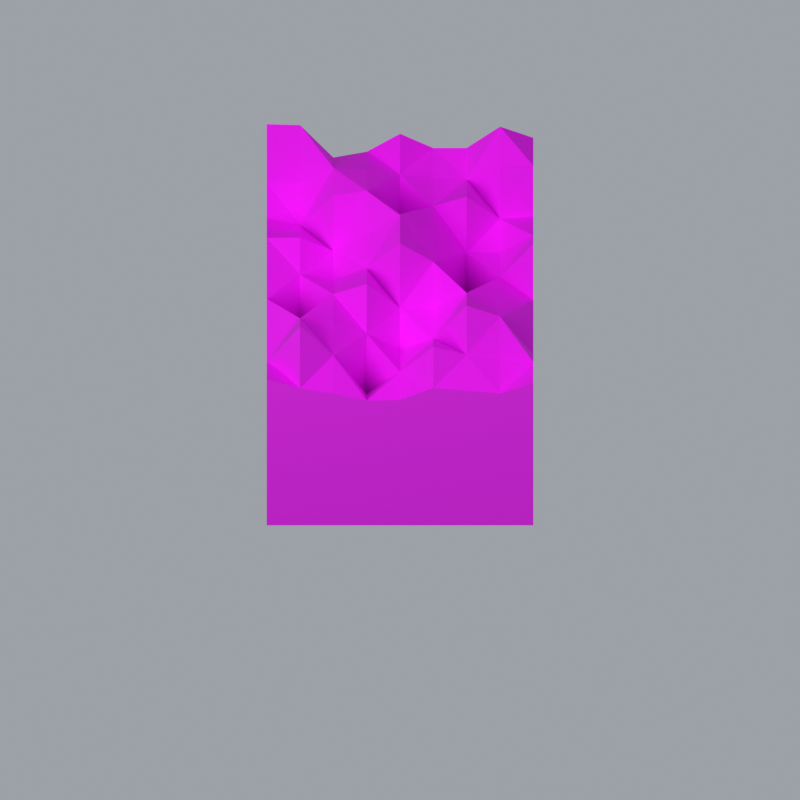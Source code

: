 # Source: wall-kit.blend  (saved by Blender 4.3.34; exported with 4.5.12 LTS)
import bpy
from mathutils import Matrix  # noqa: F401  (used for matrix-valued properties, if any)

bpy.ops.wm.read_factory_settings(use_empty=True)
scene = bpy.context.scene
scene.name = 'Scene'

# ---- collections
col_collection = bpy.data.collections.new('Collection'); scene.collection.children.link(col_collection)

# ---- images (referenced by path relative to the original .blend; pixels are not part of the script)
import os
ASSET_DIR = os.environ.get("B2B_ASSET_DIR", "")  # directory of the original .blend (textures are referenced by path, not embedded)
HERE = os.path.dirname(os.path.abspath(__file__))  # packed textures are extracted next to this script under _unpacked/

def load_image(name, relpath, width, height, colorspace="sRGB"):
    """Load a texture the original file referenced (path relative to the .blend, or extracted next to this script)."""
    p = next((c for c in (os.path.join(HERE, relpath), os.path.join(ASSET_DIR, relpath)) if relpath and os.path.exists(c)), "")
    if p:
        img = bpy.data.images.load(p, check_existing=True)
        img.name = name
    else:  # same state as the original file: an image datablock whose file is absent (Cycles renders it pink)
        img = bpy.data.images.new(name, width, height)
        img.source = "FILE"
        img.filepath = "//" + (relpath or name)
    img.colorspace_settings.name = colorspace
    return img
img_garden_ridge_png = load_image('garden-ridge.png', 'garden-ridge.png', 1024, 1024, 'sRGB')

# ---- materials (node trees are filled in below, after node groups)
mat_slate = bpy.data.materials.new('slate')

# ---- material node trees
mat_slate.use_nodes = True; mat_slate.node_tree.nodes.clear()
_N = mat_slate.node_tree.nodes; _L = mat_slate.node_tree.links
n0 = _N.new('ShaderNodeBsdfPrincipled'); n0.name = 'Principled BSDF'; n0.location = (10, 300)
n0.inputs[2].default_value = 0.95
n1 = _N.new('ShaderNodeOutputMaterial'); n1.name = 'Material Output'; n1.location = (300, 300)
n2 = _N.new('ShaderNodeTexImage'); n2.name = 'Image Texture'; n2.location = (0, 0)
n2.image = img_garden_ridge_png
_L.new(n0.outputs[0], n1.inputs[0])
_L.new(n2.outputs[0], n0.inputs[0])
n1.is_active_output = True

# ---- world
world_world = bpy.data.worlds.new('World'); scene.world = world_world
world_world.use_nodes = True; world_world.node_tree.nodes.clear()
_N = world_world.node_tree.nodes; _L = world_world.node_tree.links
n0 = _N.new('ShaderNodeOutputWorld'); n0.name = 'World Output'; n0.location = (300, 300)
n1 = _N.new('ShaderNodeBackground'); n1.name = 'Background'; n1.location = (10, 300)
n1.inputs[0].default_value = (0.52, 0.55, 0.6, 1.0)
n1.inputs[1].default_value = 0.65
_L.new(n1.outputs[0], n0.inputs[0])
n0.is_active_output = True
world_world.color = (0.05088, 0.05088, 0.05088)
world_world.sun_shadow_jitter_overblur = 0.0

# ---- cameras
cam_camera_001 = bpy.data.cameras.new('Camera.001')
cam_camera_001.type = 'ORTHO'
cam_camera_001.ortho_scale = 3.0

# ---- lights
light_area = bpy.data.lights.new('Area', 'AREA')
light_area.energy = 380.0
light_area.size = 5.0
light_area.size_y = 1.0

# ---- meshes
me_connected_wall_064 = bpy.data.meshes.new('connected-wall.064')
me_connected_wall_064.from_pydata([(-0.5, 0.375, 1.359), (-0.375, 0.5, 1.645), (-0.5, 0.5, 1.655), (-0.5, 0.375, 1.359), (-0.375, 0.375, 1.344), (-0.375, 0.5, 1.645), (-0.25, 0.375, 1.518), (-0.25, 0.5, 1.288), (-0.375, 0.5, 1.645), (-0.375, 0.375, 1.344), (-0.25, 0.375, 1.518), (-0.375, 0.5, 1.645), (-0.25, 0.375, 1.518), (-0.125, 0.5, 1.352), (-0.25, 0.5, 1.288), (-0.25, 0.375, 1.518), (-0.125, 0.375, 1.502), (-0.125, 0.5, 1.352), (0.0, 0.375, 1.444), (0.0, 0.5, 1.55), (-0.125, 0.5, 1.352), (-0.125, 0.375, 1.502), (0.0, 0.375, 1.444), (-0.125, 0.5, 1.352), (0.0, 0.375, 1.444), (0.125, 0.5, 1.393), (0.0, 0.5, 1.55), (0.0, 0.375, 1.444), (0.125, 0.375, 1.406), (0.125, 0.5, 1.393), (0.25, 0.375, 1.39), (0.25, 0.5, 1.394), (0.125, 0.5, 1.393), (0.125, 0.375, 1.406), (0.25, 0.375, 1.39), (0.125, 0.5, 1.393), (0.25, 0.375, 1.39), (0.375, 0.5, 1.628), (0.25, 0.5, 1.394), (0.25, 0.375, 1.39), (0.375, 0.375, 1.536), (0.375, 0.5, 1.628), (0.5, 0.375, 1.541), (0.5, 0.5, 1.505), (0.375, 0.5, 1.628), (0.375, 0.375, 1.536), (0.5, 0.375, 1.541), (0.375, 0.5, 1.628), (-0.375, 0.25, 1.231), (-0.375, 0.375, 1.344), (-0.5, 0.375, 1.359), (-0.5, 0.25, 1.312), (-0.375, 0.25, 1.231), (-0.5, 0.375, 1.359), (-0.375, 0.25, 1.231), (-0.25, 0.375, 1.518), (-0.375, 0.375, 1.344), (-0.375, 0.25, 1.231), (-0.25, 0.25, 1.558), (-0.25, 0.375, 1.518), (-0.125, 0.25, 1.611), (-0.125, 0.375, 1.502), (-0.25, 0.375, 1.518), (-0.25, 0.25, 1.558), (-0.125, 0.25, 1.611), (-0.25, 0.375, 1.518), (-0.125, 0.25, 1.611), (0.0, 0.375, 1.444), (-0.125, 0.375, 1.502), (-0.125, 0.25, 1.611), (0.0, 0.25, 1.359), (0.0, 0.375, 1.444), (0.125, 0.25, 1.441), (0.125, 0.375, 1.406), (0.0, 0.375, 1.444), (0.0, 0.25, 1.359), (0.125, 0.25, 1.441), (0.0, 0.375, 1.444), (0.125, 0.25, 1.441), (0.25, 0.375, 1.39), (0.125, 0.375, 1.406), (0.125, 0.25, 1.441), (0.25, 0.25, 1.546), (0.25, 0.375, 1.39), (0.375, 0.25, 1.302), (0.375, 0.375, 1.536), (0.25, 0.375, 1.39), (0.25, 0.25, 1.546), (0.375, 0.25, 1.302), (0.25, 0.375, 1.39), (0.375, 0.25, 1.302), (0.5, 0.375, 1.541), (0.375, 0.375, 1.536), (0.375, 0.25, 1.302), (0.5, 0.25, 1.328), (0.5, 0.375, 1.541), (-0.5, 0.125, 1.437), (-0.375, 0.25, 1.231), (-0.5, 0.25, 1.312), (-0.5, 0.125, 1.437), (-0.375, 0.125, 1.442), (-0.375, 0.25, 1.231), (-0.25, 0.125, 1.293), (-0.25, 0.25, 1.558), (-0.375, 0.25, 1.231), (-0.375, 0.125, 1.442), (-0.25, 0.125, 1.293), (-0.375, 0.25, 1.231), (-0.25, 0.125, 1.293), (-0.125, 0.25, 1.611), (-0.25, 0.25, 1.558), (-0.25, 0.125, 1.293), (-0.125, 0.125, 1.475), (-0.125, 0.25, 1.611), (0.0, 0.125, 1.685), (0.0, 0.25, 1.359), (-0.125, 0.25, 1.611), (-0.125, 0.125, 1.475), (0.0, 0.125, 1.685), (-0.125, 0.25, 1.611), (0.0, 0.125, 1.685), (0.125, 0.25, 1.441), (0.0, 0.25, 1.359), (0.0, 0.125, 1.685), (0.125, 0.125, 1.499), (0.125, 0.25, 1.441), (0.25, 0.125, 1.275), (0.25, 0.25, 1.546), (0.125, 0.25, 1.441), (0.125, 0.125, 1.499), (0.25, 0.125, 1.275), (0.125, 0.25, 1.441), (0.25, 0.125, 1.275), (0.375, 0.25, 1.302), (0.25, 0.25, 1.546), (0.25, 0.125, 1.275), (0.375, 0.125, 1.28), (0.375, 0.25, 1.302), (0.5, 0.125, 1.463), (0.5, 0.25, 1.328), (0.375, 0.25, 1.302), (0.375, 0.125, 1.28), (0.5, 0.125, 1.463), (0.375, 0.25, 1.302), (-0.375, 0.0, 1.382), (-0.375, 0.125, 1.442), (-0.5, 0.125, 1.437), (-0.5, 0.0, 1.445), (-0.375, 0.0, 1.382), (-0.5, 0.125, 1.437), (-0.375, 0.0, 1.382), (-0.25, 0.125, 1.293), (-0.375, 0.125, 1.442), (-0.375, 0.0, 1.382), (-0.25, 0.0, 1.315), (-0.25, 0.125, 1.293), (-0.125, 0.0, 1.45), (-0.125, 0.125, 1.475), (-0.25, 0.125, 1.293), (-0.25, 0.0, 1.315), (-0.125, 0.0, 1.45), (-0.25, 0.125, 1.293), (-0.125, 0.0, 1.45), (0.0, 0.125, 1.685), (-0.125, 0.125, 1.475), (-0.125, 0.0, 1.45), (0.0, 0.0, 1.722), (0.0, 0.125, 1.685), (0.125, 0.0, 1.518), (0.125, 0.125, 1.499), (0.0, 0.125, 1.685), (0.0, 0.0, 1.722), (0.125, 0.0, 1.518), (0.0, 0.125, 1.685), (0.125, 0.0, 1.518), (0.25, 0.125, 1.275), (0.125, 0.125, 1.499), (0.125, 0.0, 1.518), (0.25, 0.0, 1.124), (0.25, 0.125, 1.275), (0.375, 0.0, 1.354), (0.375, 0.125, 1.28), (0.25, 0.125, 1.275), (0.25, 0.0, 1.124), (0.375, 0.0, 1.354), (0.25, 0.125, 1.275), (0.375, 0.0, 1.354), (0.5, 0.125, 1.463), (0.375, 0.125, 1.28), (0.375, 0.0, 1.354), (0.5, 0.0, 1.715), (0.5, 0.125, 1.463), (-0.5, -0.125, 1.459), (-0.375, 0.0, 1.382), (-0.5, 0.0, 1.445), (-0.5, -0.125, 1.459), (-0.375, -0.125, 1.237), (-0.375, 0.0, 1.382), (-0.25, -0.125, 1.508), (-0.25, 0.0, 1.315), (-0.375, 0.0, 1.382), (-0.375, -0.125, 1.237), (-0.25, -0.125, 1.508), (-0.375, 0.0, 1.382), (-0.25, -0.125, 1.508), (-0.125, 0.0, 1.45), (-0.25, 0.0, 1.315), (-0.25, -0.125, 1.508), (-0.125, -0.125, 1.62), (-0.125, 0.0, 1.45), (0.0, -0.125, 1.358), (0.0, 0.0, 1.722), (-0.125, 0.0, 1.45), (-0.125, -0.125, 1.62), (0.0, -0.125, 1.358), (-0.125, 0.0, 1.45), (0.0, -0.125, 1.358), (0.125, 0.0, 1.518), (0.0, 0.0, 1.722), (0.0, -0.125, 1.358), (0.125, -0.125, 1.347), (0.125, 0.0, 1.518), (0.25, -0.125, 1.522), (0.25, 0.0, 1.124), (0.125, 0.0, 1.518), (0.125, -0.125, 1.347), (0.25, -0.125, 1.522), (0.125, 0.0, 1.518), (0.25, -0.125, 1.522), (0.375, 0.0, 1.354), (0.25, 0.0, 1.124), (0.25, -0.125, 1.522), (0.375, -0.125, 1.502), (0.375, 0.0, 1.354), (0.5, -0.125, 1.441), (0.5, 0.0, 1.715), (0.375, 0.0, 1.354), (0.375, -0.125, 1.502), (0.5, -0.125, 1.441), (0.375, 0.0, 1.354), (-0.375, -0.25, 1.587), (-0.375, -0.125, 1.237), (-0.5, -0.125, 1.459), (-0.5, -0.25, 1.45), (-0.375, -0.25, 1.587), (-0.5, -0.125, 1.459), (-0.375, -0.25, 1.587), (-0.25, -0.125, 1.508), (-0.375, -0.125, 1.237), (-0.375, -0.25, 1.587), (-0.25, -0.25, 1.543), (-0.25, -0.125, 1.508), (-0.125, -0.25, 1.416), (-0.125, -0.125, 1.62), (-0.25, -0.125, 1.508), (-0.25, -0.25, 1.543), (-0.125, -0.25, 1.416), (-0.25, -0.125, 1.508), (-0.125, -0.25, 1.416), (0.0, -0.125, 1.358), (-0.125, -0.125, 1.62), (-0.125, -0.25, 1.416), (0.0, -0.25, 1.243), (0.0, -0.125, 1.358), (0.125, -0.25, 1.361), (0.125, -0.125, 1.347), (0.0, -0.125, 1.358), (0.0, -0.25, 1.243), (0.125, -0.25, 1.361), (0.0, -0.125, 1.358), (0.125, -0.25, 1.361), (0.25, -0.125, 1.522), (0.125, -0.125, 1.347), (0.125, -0.25, 1.361), (0.25, -0.25, 1.726), (0.25, -0.125, 1.522), (0.375, -0.25, 1.61), (0.375, -0.125, 1.502), (0.25, -0.125, 1.522), (0.25, -0.25, 1.726), (0.375, -0.25, 1.61), (0.25, -0.125, 1.522), (0.375, -0.25, 1.61), (0.5, -0.125, 1.441), (0.375, -0.125, 1.502), (0.375, -0.25, 1.61), (0.5, -0.25, 1.19), (0.5, -0.125, 1.441), (-0.5, -0.375, 1.451), (-0.375, -0.25, 1.587), (-0.5, -0.25, 1.45), (-0.5, -0.375, 1.451), (-0.375, -0.375, 1.84), (-0.375, -0.25, 1.587), (-0.25, -0.375, 1.526), (-0.25, -0.25, 1.543), (-0.375, -0.25, 1.587), (-0.375, -0.375, 1.84), (-0.25, -0.375, 1.526), (-0.375, -0.25, 1.587), (-0.25, -0.375, 1.526), (-0.125, -0.25, 1.416), (-0.25, -0.25, 1.543), (-0.25, -0.375, 1.526), (-0.125, -0.375, 1.106), (-0.125, -0.25, 1.416), (0.0, -0.375, 1.342), (0.0, -0.25, 1.243), (-0.125, -0.25, 1.416), (-0.125, -0.375, 1.106), (0.0, -0.375, 1.342), (-0.125, -0.25, 1.416), (0.0, -0.375, 1.342), (0.125, -0.25, 1.361), (0.0, -0.25, 1.243), (0.0, -0.375, 1.342), (0.125, -0.375, 1.623), (0.125, -0.25, 1.361), (0.25, -0.375, 1.527), (0.25, -0.25, 1.726), (0.125, -0.25, 1.361), (0.125, -0.375, 1.623), (0.25, -0.375, 1.527), (0.125, -0.25, 1.361), (0.25, -0.375, 1.527), (0.375, -0.25, 1.61), (0.25, -0.25, 1.726), (0.25, -0.375, 1.527), (0.375, -0.375, 1.473), (0.375, -0.25, 1.61), (0.5, -0.375, 1.449), (0.5, -0.25, 1.19), (0.375, -0.25, 1.61), (0.375, -0.375, 1.473), (0.5, -0.375, 1.449), (0.375, -0.25, 1.61), (-0.375, -0.5, 1.506), (-0.375, -0.375, 1.84), (-0.5, -0.375, 1.451), (-0.5, -0.5, 1.602), (-0.375, -0.5, 1.506), (-0.5, -0.375, 1.451), (-0.375, -0.5, 1.506), (-0.25, -0.375, 1.526), (-0.375, -0.375, 1.84), (-0.375, -0.5, 1.506), (-0.25, -0.5, 1.447), (-0.25, -0.375, 1.526), (-0.125, -0.5, 1.369), (-0.125, -0.375, 1.106), (-0.25, -0.375, 1.526), (-0.25, -0.5, 1.447), (-0.125, -0.5, 1.369), (-0.25, -0.375, 1.526), (-0.125, -0.5, 1.369), (0.0, -0.375, 1.342), (-0.125, -0.375, 1.106), (-0.125, -0.5, 1.369), (0.0, -0.5, 1.379), (0.0, -0.375, 1.342), (0.125, -0.5, 1.508), (0.125, -0.375, 1.623), (0.0, -0.375, 1.342), (0.0, -0.5, 1.379), (0.125, -0.5, 1.508), (0.0, -0.375, 1.342), (0.125, -0.5, 1.508), (0.25, -0.375, 1.527), (0.125, -0.375, 1.623), (0.125, -0.5, 1.508), (0.25, -0.5, 1.478), (0.25, -0.375, 1.527), (0.375, -0.5, 1.448), (0.375, -0.375, 1.473), (0.25, -0.375, 1.527), (0.25, -0.5, 1.478), (0.375, -0.5, 1.448), (0.25, -0.375, 1.527), (0.375, -0.5, 1.448), (0.5, -0.375, 1.449), (0.375, -0.375, 1.473), (0.375, -0.5, 1.448), (0.5, -0.5, 1.558), (0.5, -0.375, 1.449), (0.5, 0.5, 1.505), (0.5, 0.375, 1.541), (0.5, 0.375, 0.0), (0.5, 0.5, 0.0), (0.5, 0.375, 1.541), (0.5, 0.25, 1.328), (0.5, 0.25, 0.0), (0.5, 0.375, 0.0), (0.5, 0.25, 1.328), (0.5, 0.125, 1.463), (0.5, 0.125, 0.0), (0.5, 0.25, 0.0), (0.5, 0.125, 1.463), (0.5, 0.0, 1.715), (0.5, 0.0, 0.0), (0.5, 0.125, 0.0), (0.5, 0.0, 1.715), (0.5, -0.125, 1.441), (0.5, -0.125, 0.0), (0.5, 0.0, 0.0), (0.5, -0.125, 1.441), (0.5, -0.25, 1.19), (0.5, -0.25, 0.0), (0.5, -0.125, 0.0), (0.5, -0.25, 1.19), (0.5, -0.375, 1.449), (0.5, -0.375, 0.0), (0.5, -0.25, 0.0), (0.5, -0.375, 1.449), (0.5, -0.5, 1.558), (0.5, -0.5, 0.0), (0.5, -0.375, 0.0), (-0.375, -0.5, 1.506), (-0.5, -0.5, 1.602), (-0.5, -0.5, 0.0), (-0.375, -0.5, 0.0), (-0.25, -0.5, 1.447), (-0.375, -0.5, 1.506), (-0.375, -0.5, 0.0), (-0.25, -0.5, 0.0), (-0.125, -0.5, 1.369), (-0.25, -0.5, 1.447), (-0.25, -0.5, 0.0), (-0.125, -0.5, 0.0), (0.0, -0.5, 1.379), (-0.125, -0.5, 1.369), (-0.125, -0.5, 0.0), (0.0, -0.5, 0.0), (0.125, -0.5, 1.508), (0.0, -0.5, 1.379), (0.0, -0.5, 0.0), (0.125, -0.5, 0.0), (0.25, -0.5, 1.478), (0.125, -0.5, 1.508), (0.125, -0.5, 0.0), (0.25, -0.5, 0.0), (0.375, -0.5, 1.448), (0.25, -0.5, 1.478), (0.25, -0.5, 0.0), (0.375, -0.5, 0.0), (0.5, -0.5, 1.558), (0.375, -0.5, 1.448), (0.375, -0.5, 0.0), (0.5, -0.5, 0.0)], [], [(0, 1, 2), (3, 4, 5), (6, 7, 8), (9, 10, 11), (12, 13, 14), (15, 16, 17), (18, 19, 20), (21, 22, 23), (24, 25, 26), (27, 28, 29), (30, 31, 32), (33, 34, 35), (36, 37, 38), (39, 40, 41), (42, 43, 44), (45, 46, 47), (48, 49, 50), (51, 52, 53), (54, 55, 56), (57, 58, 59), (60, 61, 62), (63, 64, 65), (66, 67, 68), (69, 70, 71), (72, 73, 74), (75, 76, 77), (78, 79, 80), (81, 82, 83), (84, 85, 86), (87, 88, 89), (90, 91, 92), (93, 94, 95), (96, 97, 98), (99, 100, 101), (102, 103, 104), (105, 106, 107), (108, 109, 110), (111, 112, 113), (114, 115, 116), (117, 118, 119), (120, 121, 122), (123, 124, 125), (126, 127, 128), (129, 130, 131), (132, 133, 134), (135, 136, 137), (138, 139, 140), (141, 142, 143), (144, 145, 146), (147, 148, 149), (150, 151, 152), (153, 154, 155), (156, 157, 158), (159, 160, 161), (162, 163, 164), (165, 166, 167), (168, 169, 170), (171, 172, 173), (174, 175, 176), (177, 178, 179), (180, 181, 182), (183, 184, 185), (186, 187, 188), (189, 190, 191), (192, 193, 194), (195, 196, 197), (198, 199, 200), (201, 202, 203), (204, 205, 206), (207, 208, 209), (210, 211, 212), (213, 214, 215), (216, 217, 218), (219, 220, 221), (222, 223, 224), (225, 226, 227), (228, 229, 230), (231, 232, 233), (234, 235, 236), (237, 238, 239), (240, 241, 242), (243, 244, 245), (246, 247, 248), (249, 250, 251), (252, 253, 254), (255, 256, 257), (258, 259, 260), (261, 262, 263), (264, 265, 266), (267, 268, 269), (270, 271, 272), (273, 274, 275), (276, 277, 278), (279, 280, 281), (282, 283, 284), (285, 286, 287), (288, 289, 290), (291, 292, 293), (294, 295, 296), (297, 298, 299), (300, 301, 302), (303, 304, 305), (306, 307, 308), (309, 310, 311), (312, 313, 314), (315, 316, 317), (318, 319, 320), (321, 322, 323), (324, 325, 326), (327, 328, 329), (330, 331, 332), (333, 334, 335), (336, 337, 338), (339, 340, 341), (342, 343, 344), (345, 346, 347), (348, 349, 350), (351, 352, 353), (354, 355, 356), (357, 358, 359), (360, 361, 362), (363, 364, 365), (366, 367, 368), (369, 370, 371), (372, 373, 374), (375, 376, 377), (378, 379, 380), (381, 382, 383), (384, 385, 386, 387), (388, 389, 390, 391), (392, 393, 394, 395), (396, 397, 398, 399), (400, 401, 402, 403), (404, 405, 406, 407), (408, 409, 410, 411), (412, 413, 414, 415), (416, 417, 418, 419), (420, 421, 422, 423), (424, 425, 426, 427), (428, 429, 430, 431), (432, 433, 434, 435), (436, 437, 438, 439), (440, 441, 442, 443), (444, 445, 446, 447)])
_uv = me_connected_wall_064.uv_layers.new(name='UVMap')
_uv.uv.foreach_set('vector', [0.52, 0.5487, 0.5487, 0.52, 0.52, 0.52, 0.52, 0.5487, 0.5487, 0.5487, 0.5487, 0.52, 0.5775, 0.5487, 0.5775, 0.52, 0.5487, 0.52, 0.5487, 0.5487, 0.5775, 0.5487, 0.5487, 0.52, 0.5775, 0.5487, 0.6062, 0.52, 0.5775, 0.52, 0.5775, 0.5487, 0.6062, 0.5487, 0.6062, 0.52, 0.635, 0.5487, 0.635, 0.52, 0.6062, 0.52, 0.6062, 0.5487, 0.635, 0.5487, 0.6062, 0.52, 0.635, 0.5487, 0.6637, 0.52, 0.635, 0.52, 0.635, 0.5487, 0.6637, 0.5487, 0.6637, 0.52, 0.6925, 0.5487, 0.6925, 0.52, 0.6637, 0.52, 0.6637, 0.5487, 0.6925, 0.5487, 0.6637, 0.52, 0.6925, 0.5487, 0.7212, 0.52, 0.6925, 0.52, 0.6925, 0.5487, 0.7212, 0.5487, 0.7212, 0.52, 0.75, 0.5487, 0.75, 0.52, 0.7212, 0.52, 0.7212, 0.5487, 0.75, 0.5487, 0.7212, 0.52, 0.5487, 0.5775, 0.5487, 0.5487, 0.52, 0.5487, 0.52, 0.5775, 0.5487, 0.5775, 0.52, 0.5487, 0.5487, 0.5775, 0.5775, 0.5487, 0.5487, 0.5487, 0.5487, 0.5775, 0.5775, 0.5775, 0.5775, 0.5487, 0.6062, 0.5775, 0.6062, 0.5487, 0.5775, 0.5487, 0.5775, 0.5775, 0.6062, 0.5775, 0.5775, 0.5487, 0.6062, 0.5775, 0.635, 0.5487, 0.6062, 0.5487, 0.6062, 0.5775, 0.635, 0.5775, 0.635, 0.5487, 0.6637, 0.5775, 0.6637, 0.5487, 0.635, 0.5487, 0.635, 0.5775, 0.6637, 0.5775, 0.635, 0.5487, 0.6637, 0.5775, 0.6925, 0.5487, 0.6637, 0.5487, 0.6637, 0.5775, 0.6925, 0.5775, 0.6925, 0.5487, 0.7212, 0.5775, 0.7212, 0.5487, 0.6925, 0.5487, 0.6925, 0.5775, 0.7212, 0.5775, 0.6925, 0.5487, 0.7212, 0.5775, 0.75, 0.5487, 0.7212, 0.5487, 0.7212, 0.5775, 0.75, 0.5775, 0.75, 0.5487, 0.52, 0.6062, 0.5487, 0.5775, 0.52, 0.5775, 0.52, 0.6062, 0.5487, 0.6062, 0.5487, 0.5775, 0.5775, 0.6062, 0.5775, 0.5775, 0.5487, 0.5775, 0.5487, 0.6062, 0.5775, 0.6062, 0.5487, 0.5775, 0.5775, 0.6062, 0.6062, 0.5775, 0.5775, 0.5775, 0.5775, 0.6062, 0.6062, 0.6062, 0.6062, 0.5775, 0.635, 0.6062, 0.635, 0.5775, 0.6062, 0.5775, 0.6062, 0.6062, 0.635, 0.6062, 0.6062, 0.5775, 0.635, 0.6062, 0.6637, 0.5775, 0.635, 0.5775, 0.635, 0.6062, 0.6637, 0.6062, 0.6637, 0.5775, 0.6925, 0.6062, 0.6925, 0.5775, 0.6637, 0.5775, 0.6637, 0.6062, 0.6925, 0.6062, 0.6637, 0.5775, 0.6925, 0.6062, 0.7212, 0.5775, 0.6925, 0.5775, 0.6925, 0.6062, 0.7212, 0.6062, 0.7212, 0.5775, 0.75, 0.6062, 0.75, 0.5775, 0.7212, 0.5775, 0.7212, 0.6062, 0.75, 0.6062, 0.7212, 0.5775, 0.5487, 0.635, 0.5487, 0.6062, 0.52, 0.6062, 0.52, 0.635, 0.5487, 0.635, 0.52, 0.6062, 0.5487, 0.635, 0.5775, 0.6062, 0.5487, 0.6062, 0.5487, 0.635, 0.5775, 0.635, 0.5775, 0.6062, 0.6062, 0.635, 0.6062, 0.6062, 0.5775, 0.6062, 0.5775, 0.635, 0.6062, 0.635, 0.5775, 0.6062, 0.6062, 0.635, 0.635, 0.6062, 0.6062, 0.6062, 0.6062, 0.635, 0.635, 0.635, 0.635, 0.6062, 0.6637, 0.635, 0.6637, 0.6062, 0.635, 0.6062, 0.635, 0.635, 0.6637, 0.635, 0.635, 0.6062, 0.6637, 0.635, 0.6925, 0.6062, 0.6637, 0.6062, 0.6637, 0.635, 0.6925, 0.635, 0.6925, 0.6062, 0.7212, 0.635, 0.7212, 0.6062, 0.6925, 0.6062, 0.6925, 0.635, 0.7212, 0.635, 0.6925, 0.6062, 0.7212, 0.635, 0.75, 0.6062, 0.7212, 0.6062, 0.7212, 0.635, 0.75, 0.635, 0.75, 0.6062, 0.52, 0.6637, 0.5487, 0.635, 0.52, 0.635, 0.52, 0.6637, 0.5487, 0.6637, 0.5487, 0.635, 0.5775, 0.6637, 0.5775, 0.635, 0.5487, 0.635, 0.5487, 0.6637, 0.5775, 0.6637, 0.5487, 0.635, 0.5775, 0.6637, 0.6062, 0.635, 0.5775, 0.635, 0.5775, 0.6637, 0.6062, 0.6637, 0.6062, 0.635, 0.635, 0.6637, 0.635, 0.635, 0.6062, 0.635, 0.6062, 0.6637, 0.635, 0.6637, 0.6062, 0.635, 0.635, 0.6637, 0.6637, 0.635, 0.635, 0.635, 0.635, 0.6637, 0.6637, 0.6637, 0.6637, 0.635, 0.6925, 0.6637, 0.6925, 0.635, 0.6637, 0.635, 0.6637, 0.6637, 0.6925, 0.6637, 0.6637, 0.635, 0.6925, 0.6637, 0.7212, 0.635, 0.6925, 0.635, 0.6925, 0.6637, 0.7212, 0.6637, 0.7212, 0.635, 0.75, 0.6637, 0.75, 0.635, 0.7212, 0.635, 0.7212, 0.6637, 0.75, 0.6637, 0.7212, 0.635, 0.5487, 0.6925, 0.5487, 0.6637, 0.52, 0.6637, 0.52, 0.6925, 0.5487, 0.6925, 0.52, 0.6637, 0.5487, 0.6925, 0.5775, 0.6637, 0.5487, 0.6637, 0.5487, 0.6925, 0.5775, 0.6925, 0.5775, 0.6637, 0.6062, 0.6925, 0.6062, 0.6637, 0.5775, 0.6637, 0.5775, 0.6925, 0.6062, 0.6925, 0.5775, 0.6637, 0.6062, 0.6925, 0.635, 0.6637, 0.6062, 0.6637, 0.6062, 0.6925, 0.635, 0.6925, 0.635, 0.6637, 0.6637, 0.6925, 0.6637, 0.6637, 0.635, 0.6637, 0.635, 0.6925, 0.6637, 0.6925, 0.635, 0.6637, 0.6637, 0.6925, 0.6925, 0.6637, 0.6637, 0.6637, 0.6637, 0.6925, 0.6925, 0.6925, 0.6925, 0.6637, 0.7212, 0.6925, 0.7212, 0.6637, 0.6925, 0.6637, 0.6925, 0.6925, 0.7212, 0.6925, 0.6925, 0.6637, 0.7212, 0.6925, 0.75, 0.6637, 0.7212, 0.6637, 0.7212, 0.6925, 0.75, 0.6925, 0.75, 0.6637, 0.52, 0.7212, 0.5487, 0.6925, 0.52, 0.6925, 0.52, 0.7212, 0.5487, 0.7212, 0.5487, 0.6925, 0.5775, 0.7212, 0.5775, 0.6925, 0.5487, 0.6925, 0.5487, 0.7212, 0.5775, 0.7212, 0.5487, 0.6925, 0.5775, 0.7212, 0.6062, 0.6925, 0.5775, 0.6925, 0.5775, 0.7212, 0.6062, 0.7212, 0.6062, 0.6925, 0.635, 0.7212, 0.635, 0.6925, 0.6062, 0.6925, 0.6062, 0.7212, 0.635, 0.7212, 0.6062, 0.6925, 0.635, 0.7212, 0.6637, 0.6925, 0.635, 0.6925, 0.635, 0.7212, 0.6637, 0.7212, 0.6637, 0.6925, 0.6925, 0.7212, 0.6925, 0.6925, 0.6637, 0.6925, 0.6637, 0.7212, 0.6925, 0.7212, 0.6637, 0.6925, 0.6925, 0.7212, 0.7212, 0.6925, 0.6925, 0.6925, 0.6925, 0.7212, 0.7212, 0.7212, 0.7212, 0.6925, 0.75, 0.7212, 0.75, 0.6925, 0.7212, 0.6925, 0.7212, 0.7212, 0.75, 0.7212, 0.7212, 0.6925, 0.5487, 0.75, 0.5487, 0.7212, 0.52, 0.7212, 0.52, 0.75, 0.5487, 0.75, 0.52, 0.7212, 0.5487, 0.75, 0.5775, 0.7212, 0.5487, 0.7212, 0.5487, 0.75, 0.5775, 0.75, 0.5775, 0.7212, 0.6062, 0.75, 0.6062, 0.7212, 0.5775, 0.7212, 0.5775, 0.75, 0.6062, 0.75, 0.5775, 0.7212, 0.6062, 0.75, 0.635, 0.7212, 0.6062, 0.7212, 0.6062, 0.75, 0.635, 0.75, 0.635, 0.7212, 0.6637, 0.75, 0.6637, 0.7212, 0.635, 0.7212, 0.635, 0.75, 0.6637, 0.75, 0.635, 0.7212, 0.6637, 0.75, 0.6925, 0.7212, 0.6637, 0.7212, 0.6637, 0.75, 0.6925, 0.75, 0.6925, 0.7212, 0.7212, 0.75, 0.7212, 0.7212, 0.6925, 0.7212, 0.6925, 0.75, 0.7212, 0.75, 0.6925, 0.7212, 0.7212, 0.75, 0.75, 0.7212, 0.7212, 0.7212, 0.7212, 0.75, 0.75, 0.75, 0.75, 0.7212, 0.02, 0.48, 0.0775, 0.48, 0.0775, 0.02, 0.02, 0.02, 0.0775, 0.48, 0.135, 0.48, 0.135, 0.02, 0.0775, 0.02, 0.135, 0.48, 0.1925, 0.48, 0.1925, 0.02, 0.135, 0.02, 0.1925, 0.48, 0.25, 0.48, 0.25, 0.02, 0.1925, 0.02, 0.25, 0.48, 0.3075, 0.48, 0.3075, 0.02, 0.25, 0.02, 0.3075, 0.48, 0.365, 0.48, 0.365, 0.02, 0.3075, 0.02, 0.365, 0.48, 0.4225, 0.48, 0.4225, 0.02, 0.365, 0.02, 0.4225, 0.48, 0.48, 0.48, 0.48, 0.02, 0.4225, 0.02, 0.02, 0.48, 0.0775, 0.48, 0.0775, 0.02, 0.02, 0.02, 0.0775, 0.48, 0.135, 0.48, 0.135, 0.02, 0.0775, 0.02, 0.135, 0.48, 0.1925, 0.48, 0.1925, 0.02, 0.135, 0.02, 0.1925, 0.48, 0.25, 0.48, 0.25, 0.02, 0.1925, 0.02, 0.25, 0.48, 0.3075, 0.48, 0.3075, 0.02, 0.25, 0.02, 0.3075, 0.48, 0.365, 0.48, 0.365, 0.02, 0.3075, 0.02, 0.365, 0.48, 0.4225, 0.48, 0.4225, 0.02, 0.365, 0.02, 0.4225, 0.48, 0.48, 0.48, 0.48, 0.02, 0.4225, 0.02])
me_connected_wall_064.materials.append(mat_slate)
me_connected_wall_064.update()

# ---- objects
ob_wall = bpy.data.objects.new('wall', me_connected_wall_064)
ob_area = bpy.data.objects.new('Area', light_area)
ob_camera = bpy.data.objects.new('Camera', cam_camera_001)

# ---- transforms, parenting, visibility, modifiers, constraints
ob_wall.location = (0.0, 0.0, 0.0)
ob_area.location = (-3.0, -4.0, 8.0)
ob_camera.location = (0.0, -3.412, 9.4)
ob_camera.rotation_euler = (0.3482, -0.0, 0.0)

# ---- collection membership
scene.collection.objects.link(ob_wall)
col_collection.objects.link(ob_area)
col_collection.objects.link(ob_camera)

# ---- scene / render settings (as saved in the file)
scene.camera = ob_camera
scene.frame_start = 1; scene.frame_end = 250; scene.frame_set(1)
scene.render.engine = 'CYCLES'
scene.render.resolution_x = 384
scene.render.resolution_y = 384
scene.render.film_transparent = True
scene.cycles.use_denoising = False
scene.cycles.samples = 8
scene.view_settings.view_transform = 'Standard'
bpy.context.view_layer.update()
